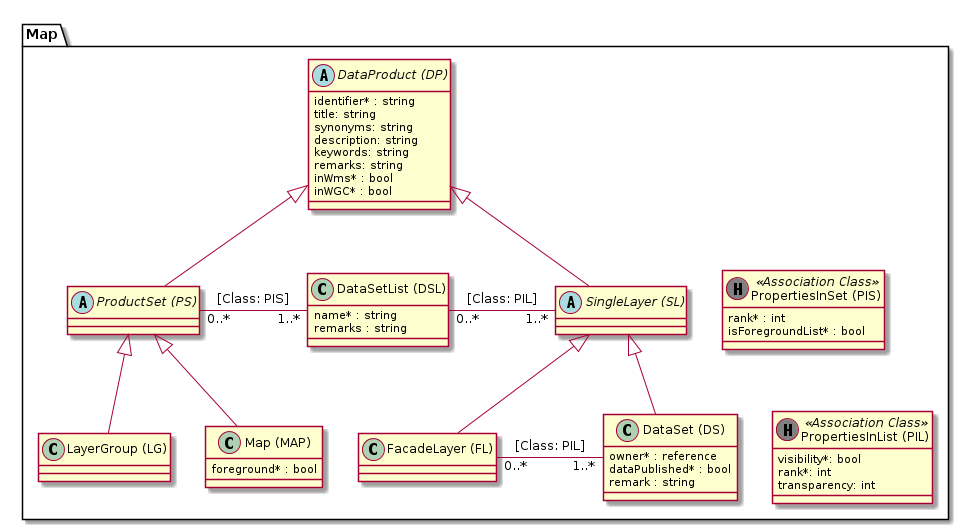

The diagram above was rendered by PlantUML. Its source (embedded in the PNG):
@startuml
package Map {
  abstract class "DataProduct (DP)" as dp {
      identifier* : string
      title: string
      synonyms: string
      description: string
      keywords: string
      remarks: string
      inWms* : bool
      inWGC* : bool
  }
  
  abstract class "ProductSet (PS)" as ps
  class "LayerGroup (LG)" as lg

  class "Map (MAP)" as map {
    foreground* : bool
  }
  
  class "DataSetList (DSL)" as dsl {
    name* : string
    remarks : string
  }
  
  abstract class "SingleLayer (SL)" as sl
  class "FacadeLayer (FL)" as fl
  class "DataSet (DS)" as ds {
    owner* : reference
    dataPublished* : bool
    remark : string
  }
  
  class "PropertiesInList (PIL)" as pil << (H, grey) Association Class >> {
  	visibility*: bool
    rank*: int
    transparency: int
  }
  
  class "PropertiesInSet (PIS)" as pis << (H, grey) Association Class >> {
    rank* : int
    isForegroundList* : bool
  }
  
  dp <|-- ps
  ps <|-- lg
  ps <|-- map
  
  dp <|-- sl
  sl <|-- ds
  sl <|-- fl
  
  ps "0..*" - "1..*" dsl : [Class: PIS]
  
  dsl "0..*" - "1..*" sl : [Class: PIL]  
  fl "0..*" - "1..*" ds : [Class: PIL]
  
  sl -[hidden]> pis
  ds -[hidden]> pil
}
@enduml